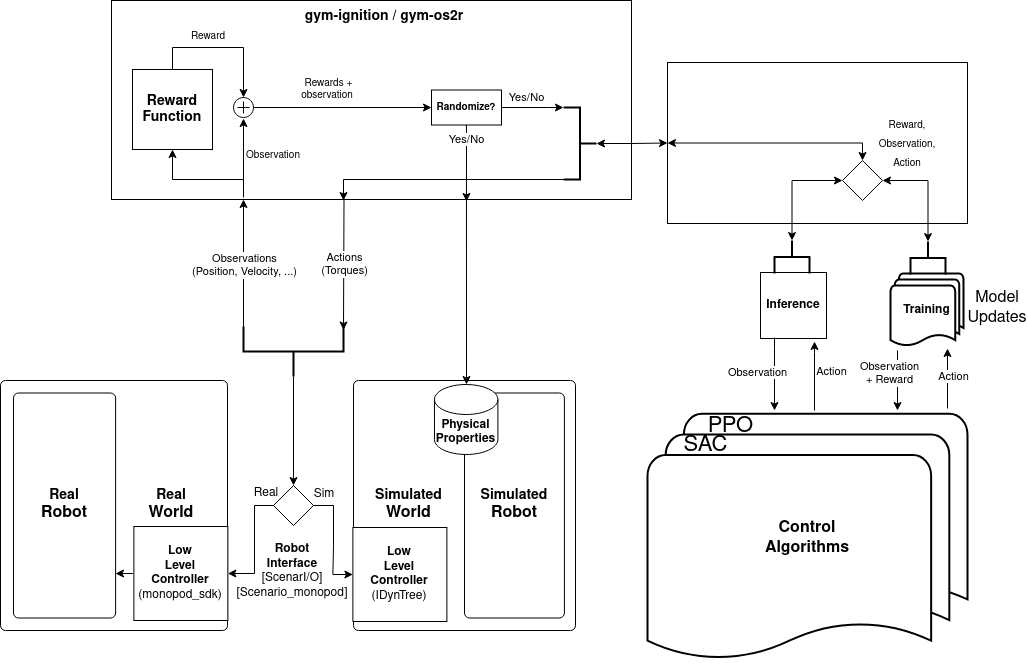

The diagram above was exported from draw.io. Its source (the exported page's mxGraphModel, read from the mxfile embedded in the PNG):
<mxGraphModel dx="1422" dy="793" grid="1" gridSize="10" guides="1" tooltips="1" connect="1" arrows="1" fold="1" page="1" pageScale="1" pageWidth="1100" pageHeight="850" math="0" shadow="0">
  <root>
    <mxCell id="0" />
    <mxCell id="1" parent="0" />
    <mxCell id="By0vTyuI30Tg24WskIvD-1" value="" style="rounded=1;absoluteArcSize=1;html=1;arcSize=10;" parent="1" vertex="1">
      <mxGeometry x="3" y="490" width="227" height="250" as="geometry" />
    </mxCell>
    <mxCell id="By0vTyuI30Tg24WskIvD-2" value="&lt;div&gt;&lt;font style=&quot;font-size: 14px&quot;&gt;&lt;b&gt;Real&lt;/b&gt;&lt;/font&gt;&lt;/div&gt;&lt;div&gt;&lt;font size=&quot;3&quot;&gt;&lt;b&gt;World&lt;br&gt;&lt;/b&gt;&lt;/font&gt;&lt;/div&gt;" style="html=1;shape=mxgraph.er.anchor;whiteSpace=wrap;" parent="By0vTyuI30Tg24WskIvD-1" vertex="1">
      <mxGeometry x="113.5" width="113.5" height="250" as="geometry" />
    </mxCell>
    <mxCell id="By0vTyuI30Tg24WskIvD-3" value="&lt;div&gt;&lt;font style=&quot;font-size: 14px&quot;&gt;&lt;b&gt;Real &lt;br&gt;&lt;/b&gt;&lt;/font&gt;&lt;/div&gt;&lt;div&gt;&lt;font size=&quot;3&quot;&gt;&lt;b&gt;Robot&lt;br&gt;&lt;/b&gt;&lt;/font&gt;&lt;/div&gt;" style="rounded=1;absoluteArcSize=1;html=1;arcSize=10;whiteSpace=wrap;points=[];strokeColor=inherit;fillColor=inherit;" parent="By0vTyuI30Tg24WskIvD-1" vertex="1">
      <mxGeometry x="12.971428571428572" y="12.5" width="102.14999999999999" height="225" as="geometry" />
    </mxCell>
    <mxCell id="AJte_mT3Ww--sCOHpy5m-9" style="edgeStyle=orthogonalEdgeStyle;rounded=0;orthogonalLoop=1;jettySize=auto;html=1;exitX=0;exitY=0.5;exitDx=0;exitDy=0;" edge="1" parent="By0vTyuI30Tg24WskIvD-1">
      <mxGeometry relative="1" as="geometry">
        <mxPoint x="132.3904761904762" y="193" as="sourcePoint" />
        <mxPoint x="115" y="193" as="targetPoint" />
      </mxGeometry>
    </mxCell>
    <mxCell id="AJte_mT3Ww--sCOHpy5m-2" value="&lt;b&gt;Low&lt;br&gt;&lt;/b&gt;&lt;div&gt;&lt;b&gt;Level &lt;br&gt;&lt;/b&gt;&lt;/div&gt;&lt;div&gt;&lt;b&gt;Controller&lt;/b&gt;&lt;/div&gt;&lt;div&gt;(monopod_sdk)&lt;br&gt;&lt;/div&gt;" style="whiteSpace=wrap;html=1;aspect=fixed;" vertex="1" parent="By0vTyuI30Tg24WskIvD-1">
      <mxGeometry x="133.3904761904762" y="146" width="94" height="94" as="geometry" />
    </mxCell>
    <mxCell id="By0vTyuI30Tg24WskIvD-8" value="" style="rounded=1;absoluteArcSize=1;html=1;arcSize=10;" parent="1" vertex="1">
      <mxGeometry x="356" y="490" width="222" height="250" as="geometry" />
    </mxCell>
    <mxCell id="By0vTyuI30Tg24WskIvD-9" value="&lt;div&gt;&lt;font style=&quot;font-size: 14px&quot;&gt;&lt;b&gt;Simulated &lt;br&gt;&lt;/b&gt;&lt;/font&gt;&lt;/div&gt;&lt;div&gt;&lt;font size=&quot;3&quot;&gt;&lt;b&gt;World&lt;br&gt;&lt;/b&gt;&lt;/font&gt;&lt;/div&gt;" style="html=1;shape=mxgraph.er.anchor;whiteSpace=wrap;" parent="By0vTyuI30Tg24WskIvD-8" vertex="1">
      <mxGeometry width="111" height="250" as="geometry" />
    </mxCell>
    <mxCell id="By0vTyuI30Tg24WskIvD-10" value="&lt;div&gt;&lt;font style=&quot;font-size: 14px&quot;&gt;&lt;b&gt;Simulated&lt;/b&gt;&lt;/font&gt;&lt;/div&gt;&lt;div&gt;&lt;font size=&quot;3&quot;&gt;&lt;b&gt;Robot&lt;br&gt;&lt;/b&gt;&lt;/font&gt;&lt;/div&gt;" style="rounded=1;absoluteArcSize=1;html=1;arcSize=10;whiteSpace=wrap;points=[];strokeColor=inherit;fillColor=inherit;" parent="By0vTyuI30Tg24WskIvD-8" vertex="1">
      <mxGeometry x="111" y="12.5" width="99.9" height="225" as="geometry" />
    </mxCell>
    <mxCell id="By0vTyuI30Tg24WskIvD-54" value="&lt;div&gt;&lt;b&gt;Physical&lt;/b&gt;&lt;/div&gt;&lt;div&gt;&lt;b&gt;Properties&lt;br&gt;&lt;/b&gt;&lt;/div&gt;" style="shape=cylinder3;whiteSpace=wrap;html=1;boundedLbl=1;backgroundOutline=1;size=15;" parent="By0vTyuI30Tg24WskIvD-8" vertex="1">
      <mxGeometry x="80.97" y="4" width="63.43" height="70" as="geometry" />
    </mxCell>
    <mxCell id="EJG3tKMJadrhFh5Rq3jP-5" value="&lt;b&gt;Inference&lt;/b&gt;" style="whiteSpace=wrap;html=1;aspect=fixed;" parent="1" vertex="1">
      <mxGeometry x="763" y="382" width="66" height="66" as="geometry" />
    </mxCell>
    <mxCell id="By0vTyuI30Tg24WskIvD-15" style="edgeStyle=orthogonalEdgeStyle;rounded=0;orthogonalLoop=1;jettySize=auto;html=1;exitX=0;exitY=0.5;exitDx=0;exitDy=0;entryX=1;entryY=0.5;entryDx=0;entryDy=0;" parent="1" source="By0vTyuI30Tg24WskIvD-11" target="AJte_mT3Ww--sCOHpy5m-2" edge="1">
      <mxGeometry relative="1" as="geometry">
        <Array as="points">
          <mxPoint x="257" y="615" />
          <mxPoint x="257" y="683" />
        </Array>
      </mxGeometry>
    </mxCell>
    <mxCell id="By0vTyuI30Tg24WskIvD-16" style="edgeStyle=orthogonalEdgeStyle;rounded=0;orthogonalLoop=1;jettySize=auto;html=1;exitX=1;exitY=0.5;exitDx=0;exitDy=0;entryX=0;entryY=0.5;entryDx=0;entryDy=0;" parent="1" source="By0vTyuI30Tg24WskIvD-11" target="AJte_mT3Ww--sCOHpy5m-12" edge="1">
      <mxGeometry relative="1" as="geometry" />
    </mxCell>
    <mxCell id="By0vTyuI30Tg24WskIvD-11" value="" style="shape=rhombus;html=1;verticalLabelPosition=bottom;verticalAlignment=top;" parent="1" vertex="1">
      <mxGeometry x="276" y="595" width="40" height="40" as="geometry" />
    </mxCell>
    <mxCell id="EJG3tKMJadrhFh5Rq3jP-10" value="&lt;font style=&quot;font-size: 9px&quot;&gt;&lt;font style=&quot;font-size: 16px&quot;&gt;Model Updates&lt;/font&gt;&lt;/font&gt;" style="text;html=1;strokeColor=none;fillColor=none;align=center;verticalAlign=middle;whiteSpace=wrap;rounded=0;" parent="1" vertex="1">
      <mxGeometry x="970" y="403" width="60" height="30" as="geometry" />
    </mxCell>
    <mxCell id="By0vTyuI30Tg24WskIvD-18" value="Sim" style="text;html=1;strokeColor=none;fillColor=none;align=center;verticalAlign=middle;whiteSpace=wrap;rounded=0;" parent="1" vertex="1">
      <mxGeometry x="297" y="589" width="60" height="30" as="geometry" />
    </mxCell>
    <mxCell id="By0vTyuI30Tg24WskIvD-20" value="Real" style="text;html=1;strokeColor=none;fillColor=none;align=center;verticalAlign=middle;whiteSpace=wrap;rounded=0;" parent="1" vertex="1">
      <mxGeometry x="239" y="588" width="60" height="30" as="geometry" />
    </mxCell>
    <mxCell id="By0vTyuI30Tg24WskIvD-21" value="&lt;b&gt;Robot&lt;br&gt;&lt;/b&gt;&lt;div&gt;&lt;b&gt;Interface&lt;/b&gt;&lt;br&gt;&lt;/div&gt;&lt;div&gt;&lt;div&gt;[ScenarI/O]&lt;/div&gt;&lt;div&gt;&lt;div&gt;[Scenario_monopod]&lt;/div&gt;&lt;/div&gt;&lt;/div&gt;" style="text;html=1;strokeColor=none;fillColor=none;align=center;verticalAlign=middle;whiteSpace=wrap;rounded=0;" parent="1" vertex="1">
      <mxGeometry x="265" y="666" width="60" height="30" as="geometry" />
    </mxCell>
    <mxCell id="By0vTyuI30Tg24WskIvD-27" value="" style="endArrow=classic;html=1;rounded=0;entryX=1;entryY=1;entryDx=0;entryDy=0;entryPerimeter=0;exitX=0;exitY=0.5;exitDx=0;exitDy=0;" parent="1" edge="1">
      <mxGeometry relative="1" as="geometry">
        <mxPoint x="346.5" y="309" as="sourcePoint" />
        <mxPoint x="346" y="439.5" as="targetPoint" />
      </mxGeometry>
    </mxCell>
    <mxCell id="By0vTyuI30Tg24WskIvD-28" value="Actions&lt;br&gt;(Torques)" style="edgeLabel;resizable=0;html=1;align=center;verticalAlign=middle;" parent="By0vTyuI30Tg24WskIvD-27" connectable="0" vertex="1">
      <mxGeometry relative="1" as="geometry" />
    </mxCell>
    <mxCell id="By0vTyuI30Tg24WskIvD-30" style="edgeStyle=orthogonalEdgeStyle;rounded=0;orthogonalLoop=1;jettySize=auto;html=1;exitX=0;exitY=0.5;exitDx=0;exitDy=0;exitPerimeter=0;entryX=0.5;entryY=0;entryDx=0;entryDy=0;" parent="1" source="By0vTyuI30Tg24WskIvD-29" target="By0vTyuI30Tg24WskIvD-11" edge="1">
      <mxGeometry relative="1" as="geometry" />
    </mxCell>
    <mxCell id="By0vTyuI30Tg24WskIvD-29" value="" style="strokeWidth=2;html=1;shape=mxgraph.flowchart.annotation_2;align=left;labelPosition=right;pointerEvents=1;rotation=-90;" parent="1" vertex="1">
      <mxGeometry x="271" y="411" width="50" height="100" as="geometry" />
    </mxCell>
    <mxCell id="By0vTyuI30Tg24WskIvD-31" value="" style="endArrow=classic;html=1;rounded=0;exitX=1;exitY=0;exitDx=0;exitDy=0;exitPerimeter=0;" parent="1" edge="1">
      <mxGeometry relative="1" as="geometry">
        <mxPoint x="246" y="439.5" as="sourcePoint" />
        <mxPoint x="246" y="309" as="targetPoint" />
      </mxGeometry>
    </mxCell>
    <mxCell id="By0vTyuI30Tg24WskIvD-32" value="Observations&lt;br&gt;(Position, Velocity, ...)" style="edgeLabel;resizable=0;html=1;align=center;verticalAlign=middle;" parent="By0vTyuI30Tg24WskIvD-31" connectable="0" vertex="1">
      <mxGeometry relative="1" as="geometry" />
    </mxCell>
    <mxCell id="EJG3tKMJadrhFh5Rq3jP-18" value="" style="endArrow=classic;html=1;rounded=0;edgeStyle=orthogonalEdgeStyle;fontStyle=1;" parent="1" edge="1">
      <mxGeometry relative="1" as="geometry">
        <mxPoint x="777" y="447" as="sourcePoint" />
        <mxPoint x="777" y="520" as="targetPoint" />
        <Array as="points">
          <mxPoint x="777" y="458" />
          <mxPoint x="777" y="458" />
        </Array>
      </mxGeometry>
    </mxCell>
    <mxCell id="EJG3tKMJadrhFh5Rq3jP-19" value="Observation" style="edgeLabel;resizable=0;html=1;align=center;verticalAlign=middle;fontStyle=0" parent="EJG3tKMJadrhFh5Rq3jP-18" connectable="0" vertex="1">
      <mxGeometry relative="1" as="geometry">
        <mxPoint x="-18" y="-3" as="offset" />
      </mxGeometry>
    </mxCell>
    <mxCell id="EJG3tKMJadrhFh5Rq3jP-22" value="" style="endArrow=classic;html=1;rounded=0;edgeStyle=orthogonalEdgeStyle;" parent="1" edge="1">
      <mxGeometry relative="1" as="geometry">
        <mxPoint x="817" y="520" as="sourcePoint" />
        <mxPoint x="817" y="451" as="targetPoint" />
        <Array as="points">
          <mxPoint x="817" y="462" />
          <mxPoint x="817" y="462" />
        </Array>
      </mxGeometry>
    </mxCell>
    <mxCell id="EJG3tKMJadrhFh5Rq3jP-23" value="Action" style="edgeLabel;resizable=0;html=1;align=center;verticalAlign=middle;fontStyle=0" parent="EJG3tKMJadrhFh5Rq3jP-22" connectable="0" vertex="1">
      <mxGeometry relative="1" as="geometry">
        <mxPoint x="16" y="-5" as="offset" />
      </mxGeometry>
    </mxCell>
    <mxCell id="EJG3tKMJadrhFh5Rq3jP-33" value="" style="endArrow=classic;html=1;rounded=0;edgeStyle=orthogonalEdgeStyle;" parent="1" edge="1">
      <mxGeometry relative="1" as="geometry">
        <mxPoint x="950" y="518" as="sourcePoint" />
        <mxPoint x="950" y="458" as="targetPoint" />
        <Array as="points">
          <mxPoint x="950" y="498" />
          <mxPoint x="950" y="498" />
        </Array>
      </mxGeometry>
    </mxCell>
    <mxCell id="EJG3tKMJadrhFh5Rq3jP-34" value="Action" style="edgeLabel;resizable=0;html=1;align=center;verticalAlign=middle;fontStyle=0" parent="EJG3tKMJadrhFh5Rq3jP-33" connectable="0" vertex="1">
      <mxGeometry relative="1" as="geometry">
        <mxPoint x="5" y="-3" as="offset" />
      </mxGeometry>
    </mxCell>
    <mxCell id="EJG3tKMJadrhFh5Rq3jP-35" value="" style="endArrow=classic;html=1;rounded=0;edgeStyle=orthogonalEdgeStyle;fontStyle=1;" parent="1" edge="1">
      <mxGeometry relative="1" as="geometry">
        <mxPoint x="900" y="460" as="sourcePoint" />
        <mxPoint x="900" y="520" as="targetPoint" />
        <Array as="points">
          <mxPoint x="900" y="470" />
          <mxPoint x="900" y="470" />
        </Array>
      </mxGeometry>
    </mxCell>
    <mxCell id="EJG3tKMJadrhFh5Rq3jP-36" value="&lt;div&gt;Observation&lt;/div&gt;&lt;div&gt; + Reward&lt;/div&gt;" style="edgeLabel;resizable=0;html=1;align=center;verticalAlign=middle;fontStyle=0" parent="EJG3tKMJadrhFh5Rq3jP-35" connectable="0" vertex="1">
      <mxGeometry relative="1" as="geometry">
        <mxPoint x="-9" y="-8" as="offset" />
      </mxGeometry>
    </mxCell>
    <mxCell id="AJte_mT3Ww--sCOHpy5m-12" value="&lt;b&gt;Low&lt;br&gt;&lt;/b&gt;&lt;div&gt;&lt;b&gt;Level &lt;br&gt;&lt;/b&gt;&lt;/div&gt;&lt;div&gt;&lt;b&gt;Controller&lt;/b&gt;&lt;/div&gt;&lt;div&gt;(IDynTree)&lt;br&gt;&lt;/div&gt;" style="whiteSpace=wrap;html=1;aspect=fixed;" vertex="1" parent="1">
      <mxGeometry x="355.3904761904762" y="637" width="94" height="94" as="geometry" />
    </mxCell>
    <mxCell id="AJte_mT3Ww--sCOHpy5m-15" value="" style="group" vertex="1" connectable="0" parent="1">
      <mxGeometry x="650" y="522" width="320" height="250" as="geometry" />
    </mxCell>
    <mxCell id="EJG3tKMJadrhFh5Rq3jP-11" value="&lt;b style=&quot;font-size: 16px&quot;&gt;Control &lt;br&gt;Algorithms&lt;/b&gt;" style="strokeWidth=2;html=1;shape=mxgraph.flowchart.multi-document;whiteSpace=wrap;" parent="AJte_mT3Ww--sCOHpy5m-15" vertex="1">
      <mxGeometry y="1.3586956521739129" width="319.99999999999994" height="248.64130434782606" as="geometry" />
    </mxCell>
    <mxCell id="EJG3tKMJadrhFh5Rq3jP-13" value="&lt;font style=&quot;font-size: 22px&quot;&gt;SAC&lt;/font&gt;" style="text;strokeColor=none;fillColor=none;html=1;fontSize=24;fontStyle=0;verticalAlign=middle;align=center;" parent="AJte_mT3Ww--sCOHpy5m-15" vertex="1">
      <mxGeometry x="-15.615384615384617" y="29.891304347826082" width="147.69230769230768" height="6.7934782608695645" as="geometry" />
    </mxCell>
    <mxCell id="EJG3tKMJadrhFh5Rq3jP-14" value="&lt;font style=&quot;font-size: 22px&quot;&gt;PPO&lt;/font&gt;" style="text;strokeColor=none;fillColor=none;html=1;fontSize=24;fontStyle=0;verticalAlign=middle;align=center;" parent="AJte_mT3Ww--sCOHpy5m-15" vertex="1">
      <mxGeometry x="8.999999999999996" width="147.69230769230768" height="27.173913043478258" as="geometry" />
    </mxCell>
    <mxCell id="AJte_mT3Ww--sCOHpy5m-16" value="" style="rounded=0;whiteSpace=wrap;html=1;" vertex="1" parent="1">
      <mxGeometry x="670" y="172" width="300" height="161" as="geometry" />
    </mxCell>
    <mxCell id="AJte_mT3Ww--sCOHpy5m-18" value="" style="rounded=0;whiteSpace=wrap;html=1;fontSize=10;" vertex="1" parent="1">
      <mxGeometry x="114" y="110" width="520" height="199" as="geometry" />
    </mxCell>
    <mxCell id="AJte_mT3Ww--sCOHpy5m-24" style="edgeStyle=orthogonalEdgeStyle;rounded=0;orthogonalLoop=1;jettySize=auto;html=1;exitX=0.5;exitY=0;exitDx=0;exitDy=0;entryX=0.5;entryY=0;entryDx=0;entryDy=0;entryPerimeter=0;fontSize=18;" edge="1" parent="1" source="AJte_mT3Ww--sCOHpy5m-19" target="AJte_mT3Ww--sCOHpy5m-20">
      <mxGeometry relative="1" as="geometry">
        <Array as="points">
          <mxPoint x="175" y="157" />
          <mxPoint x="246" y="157" />
        </Array>
      </mxGeometry>
    </mxCell>
    <mxCell id="AJte_mT3Ww--sCOHpy5m-19" value="&lt;div&gt;&lt;font style=&quot;font-size: 14px&quot;&gt;&lt;b&gt;Reward&lt;/b&gt;&lt;/font&gt;&lt;/div&gt;&lt;div&gt;&lt;font style=&quot;font-size: 14px&quot;&gt;&lt;b&gt;Function&lt;br&gt;&lt;/b&gt;&lt;/font&gt;&lt;/div&gt;" style="whiteSpace=wrap;html=1;aspect=fixed;" vertex="1" parent="1">
      <mxGeometry x="135" y="179" width="80" height="80" as="geometry" />
    </mxCell>
    <mxCell id="AJte_mT3Ww--sCOHpy5m-42" style="edgeStyle=orthogonalEdgeStyle;rounded=0;orthogonalLoop=1;jettySize=auto;html=1;exitX=1;exitY=0.5;exitDx=0;exitDy=0;exitPerimeter=0;fontSize=10;" edge="1" parent="1" source="AJte_mT3Ww--sCOHpy5m-20" target="AJte_mT3Ww--sCOHpy5m-41">
      <mxGeometry relative="1" as="geometry" />
    </mxCell>
    <mxCell id="AJte_mT3Ww--sCOHpy5m-20" value="" style="verticalLabelPosition=bottom;shadow=0;dashed=0;align=center;html=1;verticalAlign=top;shape=mxgraph.electrical.abstract.summation_point;" vertex="1" parent="1">
      <mxGeometry x="236" y="207" width="20" height="20" as="geometry" />
    </mxCell>
    <mxCell id="By0vTyuI30Tg24WskIvD-46" style="edgeStyle=orthogonalEdgeStyle;rounded=0;orthogonalLoop=1;jettySize=auto;html=1;entryX=0.5;entryY=1;entryDx=0;entryDy=0;entryPerimeter=0;" parent="1" edge="1">
      <mxGeometry relative="1" as="geometry">
        <mxPoint x="246" y="307" as="sourcePoint" />
        <mxPoint x="246" y="228" as="targetPoint" />
        <Array as="points" />
      </mxGeometry>
    </mxCell>
    <mxCell id="AJte_mT3Ww--sCOHpy5m-38" value="&lt;font style=&quot;font-size: 10px&quot;&gt;Observation&lt;/font&gt;" style="text;html=1;strokeColor=none;fillColor=none;align=center;verticalAlign=middle;whiteSpace=wrap;rounded=0;fontSize=18;" vertex="1" parent="1">
      <mxGeometry x="246" y="248" width="60" height="30" as="geometry" />
    </mxCell>
    <mxCell id="AJte_mT3Ww--sCOHpy5m-39" value="&lt;font style=&quot;font-size: 10px&quot;&gt;Reward&lt;/font&gt;" style="text;html=1;strokeColor=none;fillColor=none;align=center;verticalAlign=middle;whiteSpace=wrap;rounded=0;fontSize=18;" vertex="1" parent="1">
      <mxGeometry x="181" y="129" width="60" height="30" as="geometry" />
    </mxCell>
    <mxCell id="AJte_mT3Ww--sCOHpy5m-40" style="edgeStyle=orthogonalEdgeStyle;rounded=0;orthogonalLoop=1;jettySize=auto;html=1;exitX=0;exitY=1;exitDx=0;exitDy=0;" edge="1" parent="1" source="AJte_mT3Ww--sCOHpy5m-38" target="AJte_mT3Ww--sCOHpy5m-19">
      <mxGeometry relative="1" as="geometry">
        <mxPoint x="234" y="299" as="sourcePoint" />
        <mxPoint x="256" y="237" as="targetPoint" />
        <Array as="points">
          <mxPoint x="246" y="289" />
          <mxPoint x="175" y="289" />
        </Array>
      </mxGeometry>
    </mxCell>
    <mxCell id="AJte_mT3Ww--sCOHpy5m-66" style="edgeStyle=orthogonalEdgeStyle;rounded=0;orthogonalLoop=1;jettySize=auto;html=1;entryX=1;entryY=1;entryDx=0;entryDy=0;entryPerimeter=0;fontSize=14;startArrow=none;startFill=0;endArrow=classic;endFill=1;" edge="1" parent="1" source="AJte_mT3Ww--sCOHpy5m-41" target="AJte_mT3Ww--sCOHpy5m-50">
      <mxGeometry relative="1" as="geometry">
        <Array as="points">
          <mxPoint x="550" y="217" />
          <mxPoint x="550" y="217" />
        </Array>
      </mxGeometry>
    </mxCell>
    <mxCell id="AJte_mT3Ww--sCOHpy5m-41" value="&lt;b&gt;Randomize?&lt;/b&gt;" style="rounded=0;whiteSpace=wrap;html=1;fontSize=10;" vertex="1" parent="1">
      <mxGeometry x="434" y="199.5" width="70" height="35" as="geometry" />
    </mxCell>
    <mxCell id="AJte_mT3Ww--sCOHpy5m-43" value="&lt;div style=&quot;font-size: 10px&quot;&gt;&lt;font style=&quot;font-size: 10px&quot;&gt;&amp;nbsp;&lt;font style=&quot;font-size: 10px&quot;&gt;Rewards + observation&lt;br&gt;&lt;/font&gt;&lt;/font&gt;&lt;/div&gt;" style="text;html=1;strokeColor=none;fillColor=none;align=center;verticalAlign=middle;whiteSpace=wrap;rounded=0;fontSize=18;" vertex="1" parent="1">
      <mxGeometry x="294" y="184" width="72" height="30" as="geometry" />
    </mxCell>
    <mxCell id="AJte_mT3Ww--sCOHpy5m-45" style="edgeStyle=orthogonalEdgeStyle;rounded=0;orthogonalLoop=1;jettySize=auto;html=1;exitX=0.5;exitY=1;exitDx=0;exitDy=0;entryX=0.648;entryY=1.01;entryDx=0;entryDy=0;entryPerimeter=0;" edge="1" parent="1">
      <mxGeometry relative="1" as="geometry">
        <mxPoint x="468" y="235" as="sourcePoint" />
        <mxPoint x="468.96000000000004" y="310.99" as="targetPoint" />
        <Array as="points">
          <mxPoint x="469" y="235" />
        </Array>
      </mxGeometry>
    </mxCell>
    <mxCell id="AJte_mT3Ww--sCOHpy5m-46" value="Yes/No" style="edgeLabel;resizable=0;html=1;align=center;verticalAlign=middle;" connectable="0" vertex="1" parent="1">
      <mxGeometry x="463" y="256" as="geometry">
        <mxPoint x="5" y="-8" as="offset" />
      </mxGeometry>
    </mxCell>
    <mxCell id="AJte_mT3Ww--sCOHpy5m-47" value="Yes/No" style="edgeLabel;resizable=0;html=1;align=center;verticalAlign=middle;" connectable="0" vertex="1" parent="1">
      <mxGeometry x="523" y="214" as="geometry">
        <mxPoint x="5" y="-8" as="offset" />
      </mxGeometry>
    </mxCell>
    <mxCell id="AJte_mT3Ww--sCOHpy5m-48" value="&lt;b&gt;&lt;font style=&quot;font-size: 14px&quot;&gt;gym-ignition / gym-os2r&lt;/font&gt;&lt;/b&gt;" style="text;html=1;strokeColor=none;fillColor=none;align=center;verticalAlign=middle;whiteSpace=wrap;rounded=0;fontSize=10;" vertex="1" parent="1">
      <mxGeometry x="292" y="111" width="190" height="30" as="geometry" />
    </mxCell>
    <mxCell id="AJte_mT3Ww--sCOHpy5m-51" style="edgeStyle=orthogonalEdgeStyle;rounded=0;orthogonalLoop=1;jettySize=auto;html=1;exitX=1;exitY=0;exitDx=0;exitDy=0;exitPerimeter=0;fontSize=14;" edge="1" parent="1" source="AJte_mT3Ww--sCOHpy5m-50">
      <mxGeometry relative="1" as="geometry">
        <mxPoint x="346" y="310" as="targetPoint" />
        <mxPoint x="345.8800000000001" y="309" as="sourcePoint" />
        <Array as="points">
          <mxPoint x="346" y="289" />
        </Array>
      </mxGeometry>
    </mxCell>
    <mxCell id="AJte_mT3Ww--sCOHpy5m-52" style="edgeStyle=orthogonalEdgeStyle;rounded=0;orthogonalLoop=1;jettySize=auto;html=1;exitX=0;exitY=0.5;exitDx=0;exitDy=0;exitPerimeter=0;entryX=0;entryY=0.5;entryDx=0;entryDy=0;fontSize=14;endArrow=classic;endFill=1;startArrow=classic;startFill=1;" edge="1" parent="1" source="AJte_mT3Ww--sCOHpy5m-50" target="AJte_mT3Ww--sCOHpy5m-16">
      <mxGeometry relative="1" as="geometry" />
    </mxCell>
    <mxCell id="AJte_mT3Ww--sCOHpy5m-50" value="" style="strokeWidth=2;html=1;shape=mxgraph.flowchart.annotation_2;align=left;labelPosition=right;pointerEvents=1;rotation=-180;" vertex="1" parent="1">
      <mxGeometry x="566" y="217" width="33" height="72" as="geometry" />
    </mxCell>
    <mxCell id="AJte_mT3Ww--sCOHpy5m-62" style="edgeStyle=orthogonalEdgeStyle;rounded=0;orthogonalLoop=1;jettySize=auto;html=1;exitX=1;exitY=0.5;exitDx=0;exitDy=0;entryX=0;entryY=0.5;entryDx=0;entryDy=0;entryPerimeter=0;fontSize=14;startArrow=classic;startFill=1;endArrow=classic;endFill=1;" edge="1" parent="1" source="AJte_mT3Ww--sCOHpy5m-53" target="AJte_mT3Ww--sCOHpy5m-59">
      <mxGeometry relative="1" as="geometry" />
    </mxCell>
    <mxCell id="AJte_mT3Ww--sCOHpy5m-53" value="" style="shape=rhombus;html=1;verticalLabelPosition=bottom;verticalAlignment=top;" vertex="1" parent="1">
      <mxGeometry x="845" y="270" width="40" height="40" as="geometry" />
    </mxCell>
    <mxCell id="AJte_mT3Ww--sCOHpy5m-54" value="&lt;div&gt;&lt;font style=&quot;line-height: 1.1 ; font-size: 10px&quot; size=&quot;3&quot;&gt;Reward, Observation,&lt;/font&gt;&lt;/div&gt;&lt;div&gt;&lt;font style=&quot;line-height: 1.1 ; font-size: 10px&quot; size=&quot;3&quot;&gt; Action&lt;/font&gt;&lt;/div&gt;" style="text;html=1;strokeColor=none;fillColor=none;align=center;verticalAlign=middle;whiteSpace=wrap;rounded=0;fontSize=16;" vertex="1" parent="1">
      <mxGeometry x="880" y="238" width="60" height="30" as="geometry" />
    </mxCell>
    <mxCell id="AJte_mT3Ww--sCOHpy5m-56" style="edgeStyle=orthogonalEdgeStyle;rounded=0;orthogonalLoop=1;jettySize=auto;html=1;exitX=0;exitY=0.5;exitDx=0;exitDy=0;fontSize=14;entryX=0.5;entryY=0;entryDx=0;entryDy=0;startArrow=classic;startFill=1;" edge="1" parent="1" source="AJte_mT3Ww--sCOHpy5m-16" target="AJte_mT3Ww--sCOHpy5m-53">
      <mxGeometry relative="1" as="geometry">
        <mxPoint x="500" y="411" as="targetPoint" />
        <mxPoint x="720" y="390" as="sourcePoint" />
        <Array as="points">
          <mxPoint x="865" y="253" />
        </Array>
      </mxGeometry>
    </mxCell>
    <mxCell id="AJte_mT3Ww--sCOHpy5m-57" value="&lt;b&gt;Training&lt;/b&gt;" style="strokeWidth=2;html=1;shape=mxgraph.flowchart.multi-document;whiteSpace=wrap;" vertex="1" parent="1">
      <mxGeometry x="893" y="383" width="73" height="73" as="geometry" />
    </mxCell>
    <mxCell id="AJte_mT3Ww--sCOHpy5m-60" style="edgeStyle=orthogonalEdgeStyle;rounded=0;orthogonalLoop=1;jettySize=auto;html=1;exitX=0;exitY=0.5;exitDx=0;exitDy=0;exitPerimeter=0;entryX=0;entryY=0.5;entryDx=0;entryDy=0;fontSize=14;startArrow=classic;startFill=1;endArrow=classic;endFill=1;" edge="1" parent="1" source="AJte_mT3Ww--sCOHpy5m-58" target="AJte_mT3Ww--sCOHpy5m-53">
      <mxGeometry relative="1" as="geometry" />
    </mxCell>
    <mxCell id="AJte_mT3Ww--sCOHpy5m-58" value="" style="strokeWidth=2;html=1;shape=mxgraph.flowchart.annotation_2;align=left;labelPosition=right;pointerEvents=1;rotation=90;" vertex="1" parent="1">
      <mxGeometry x="778" y="349" width="33" height="35" as="geometry" />
    </mxCell>
    <mxCell id="AJte_mT3Ww--sCOHpy5m-59" value="" style="strokeWidth=2;html=1;shape=mxgraph.flowchart.annotation_2;align=left;labelPosition=right;pointerEvents=1;rotation=90;" vertex="1" parent="1">
      <mxGeometry x="914" y="350" width="33" height="35" as="geometry" />
    </mxCell>
    <mxCell id="AJte_mT3Ww--sCOHpy5m-65" style="edgeStyle=orthogonalEdgeStyle;rounded=0;orthogonalLoop=1;jettySize=auto;html=1;fontSize=14;startArrow=classic;startFill=1;endArrow=none;endFill=0;entryX=0.648;entryY=1;entryDx=0;entryDy=0;entryPerimeter=0;" edge="1" parent="1">
      <mxGeometry relative="1" as="geometry">
        <mxPoint x="468.96000000000004" y="309" as="targetPoint" />
        <mxPoint x="469" y="494" as="sourcePoint" />
      </mxGeometry>
    </mxCell>
  </root>
</mxGraphModel>